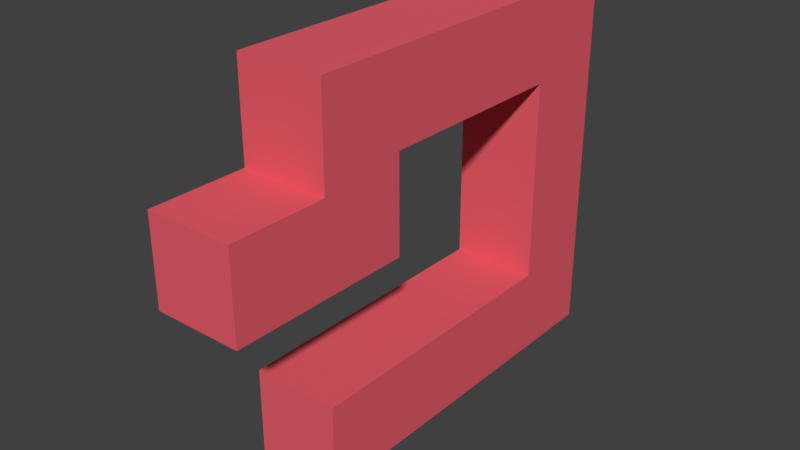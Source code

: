 # Source: Piece_01.blend  (saved by Blender 2.79.0; exported with 4.5.12 LTS)
import bpy
from mathutils import Matrix  # noqa: F401  (used for matrix-valued properties, if any)

bpy.ops.wm.read_factory_settings(use_empty=True)
scene = bpy.context.scene
scene.name = 'Scene'

# ---- collections
col_collection_1 = bpy.data.collections.new('Collection 1'); scene.collection.children.link(col_collection_1)

# ---- materials (node trees are filled in below, after node groups)
mat_material = bpy.data.materials.new('Material')
mat_material.alpha_threshold = 0.0
mat_material.use_transparent_shadow = False
mat_material.diffuse_color = (0.8, 0.1124, 0.146, 1.0)
mat_material.roughness = 0.5
mat_material.line_color = (0.0, 0.0, 0.0, 1.0)

# ---- material node trees

# ---- world
world_world = bpy.data.worlds.new('World'); scene.world = world_world
world_world.color = (0.05088, 0.05088, 0.05088)
world_world.use_sun_shadow = False
world_world.sun_shadow_jitter_overblur = 0.0
world_world.cycles.sampling_method = 'MANUAL'

# ---- meshes
me_cube = bpy.data.meshes.new('Cube')
me_cube.from_pydata([(-0.89, 1.3, 2.1), (0.91, -1.299, 2.1), (-0.89, -1.299, 2.1), (-0.89, 0.7, 1.9), (-0.89, 0.7, 0.1), (0.91, -1.299, 3.9), (-0.89, -1.299, 3.9), (0.91, 1.3, 1.9), (0.91, 1.3, 2.1), (0.91, -0.6991, 2.1), (-0.89, -0.6991, 2.1), (-0.89, 1.3, 1.9), (0.91, 0.7, 0.1), (0.91, -0.6991, 3.9), (-0.89, -0.6991, 3.9), (0.91, 0.7, 1.9), (0.91, -0.6991, -3.9), (0.91, -1.299, -3.9), (-0.89, -1.299, -3.9), (-0.89, -0.6991, -3.9), (0.91, -0.6991, 2.1), (0.91, -1.299, 2.1), (0.91, -0.6991, -3.9), (0.91, -1.299, -3.9), (0.91, -1.299, 1.734e-06), (0.91, -1.299, -2.1), (0.91, -0.6991, -2.1), (0.91, -0.6991, 1.734e-06), (-0.89, -0.6991, -2.1), (-0.89, -0.6991, 1.734e-06), (-0.89, -1.299, 1.734e-06), (-0.89, -1.299, -2.1), (0.91, -1.299, 1.734e-06), (0.91, -1.299, -2.1), (0.91, -0.6991, -2.1), (0.91, -0.6991, 1.734e-06), (-0.89, 0.7, 2.1), (0.91, 1.3, 0.1), (0.91, 0.7, 2.1), (-0.89, 1.3, 0.1), (0.91, 1.967, 0.1), (0.91, 1.967, 1.9), (-0.89, 1.967, 1.9), (-0.89, 1.967, 0.1), (0.91, 1.3, 3.9), (-0.89, 1.3, 2.1), (-0.89, 0.7, 3.9), (0.91, 0.7, 3.9), (0.91, 1.297, -2.1), (-0.89, 0.7, 2.1), (0.91, 0.7, 2.1), (-0.89, 1.297, -2.1), (-0.89, 1.3, 3.9), (-0.89, 1.297, -3.9), (0.91, 1.297, -3.9), (0.91, 1.3, 2.1)], [], [(25, 17, 23, 33), (13, 14, 6, 5), (9, 13, 5, 1), (1, 5, 6, 2), (8, 38, 15, 7), (2, 6, 14, 10), (0, 8, 7, 11), (49, 45, 0, 36), (50, 49, 36, 38), (42, 41, 40, 43), (38, 36, 3, 15), (36, 0, 11, 3), (7, 15, 12, 37), (16, 17, 18, 19), (9, 10, 49, 50), (25, 31, 18, 17), (31, 28, 19, 18), (34, 33, 23, 22), (17, 16, 22, 23), (9, 1, 21, 20), (27, 9, 20, 35), (16, 26, 34, 22), (26, 27, 35, 34), (20, 21, 32, 35), (35, 32, 33, 34), (2, 10, 29, 30), (30, 29, 28, 31), (1, 2, 30, 24), (24, 30, 31, 25), (10, 9, 27, 29), (29, 27, 26, 28), (1, 24, 32, 21), (24, 25, 33, 32), (51, 48, 54, 53), (55, 50, 38, 8), (15, 3, 4, 12), (11, 7, 41, 42), (7, 37, 40, 41), (37, 39, 43, 40), (39, 11, 42, 43), (45, 55, 8, 0), (12, 4, 39, 37), (47, 50, 55, 44), (10, 14, 46, 49), (3, 11, 39, 4), (46, 47, 44, 52), (16, 19, 53, 54), (45, 52, 44, 55), (26, 16, 54, 48), (14, 13, 47, 46), (19, 28, 51, 53), (49, 46, 52, 45), (28, 26, 48, 51), (13, 9, 50, 47)])
me_cube.materials.append(mat_material)
me_cube.use_remesh_preserve_volume = False
me_cube.use_remesh_preserve_attributes = False
me_cube.use_mirror_vertex_groups = False
me_cube.update()

# ---- objects
ob_cube = bpy.data.objects.new('Cube', me_cube)

# ---- transforms, parenting, visibility, modifiers, constraints
ob_cube.location = (0.0, 0.0, 0.0)
ob_cube.rotation_euler = (0.0, 0.0, 3.142)
ob_cube.scale = (1.0, 3.0, 1.0)
ob_cube.lock_rotations_4d = False
ob_cube.empty_display_type = 'ARROWS'
ob_cube.lineart.crease_threshold = 0.0

# ---- collection membership
col_collection_1.objects.link(ob_cube)

# ---- scene / render settings (as saved in the file)
scene.frame_start = 1; scene.frame_end = 250; scene.frame_set(16)
scene.render.engine = 'BLENDER_EEVEE_NEXT'
scene.render.resolution_percentage = 50
scene.render.dither_intensity = 0.0
scene.cycles.use_denoising = False
scene.cycles.samples = 128
scene.cycles.sampling_pattern = 'TABULATED_SOBOL'
scene.cycles.use_adaptive_sampling = False
scene.cycles.use_light_tree = False
scene.cycles.blur_glossy = 0.0
scene.cycles.sample_clamp_indirect = 0.0
scene.view_settings.view_transform = 'Standard'
bpy.context.view_layer.update()

# ---- added for rendering (the .blend has no active camera and no usable light): camera, sun
cam_auto = bpy.data.cameras.new('AutoCamera')
cam_auto.lens = 50.0
cam_auto.sensor_width = 36.0
cam_auto.clip_end = 1000.0
ob_auto_camera = bpy.data.objects.new('AutoCamera', cam_auto)
scene.collection.objects.link(ob_auto_camera)
ob_auto_camera.location = (11.6956, -15.0481, 9.36449)
ob_auto_camera.rotation_euler = (1.09748, -7.21219e-08, 0.694738)
scene.camera = ob_auto_camera
light_auto_sun = bpy.data.lights.new('AutoSun', 'SUN')
light_auto_sun.energy = 3.0
light_auto_sun.angle = 0.0523599
ob_auto_sun = bpy.data.objects.new('AutoSun', light_auto_sun)
scene.collection.objects.link(ob_auto_sun)
ob_auto_sun.rotation_euler = (0.872665, 0.174533, 0.523599)
bpy.context.view_layer.update()
